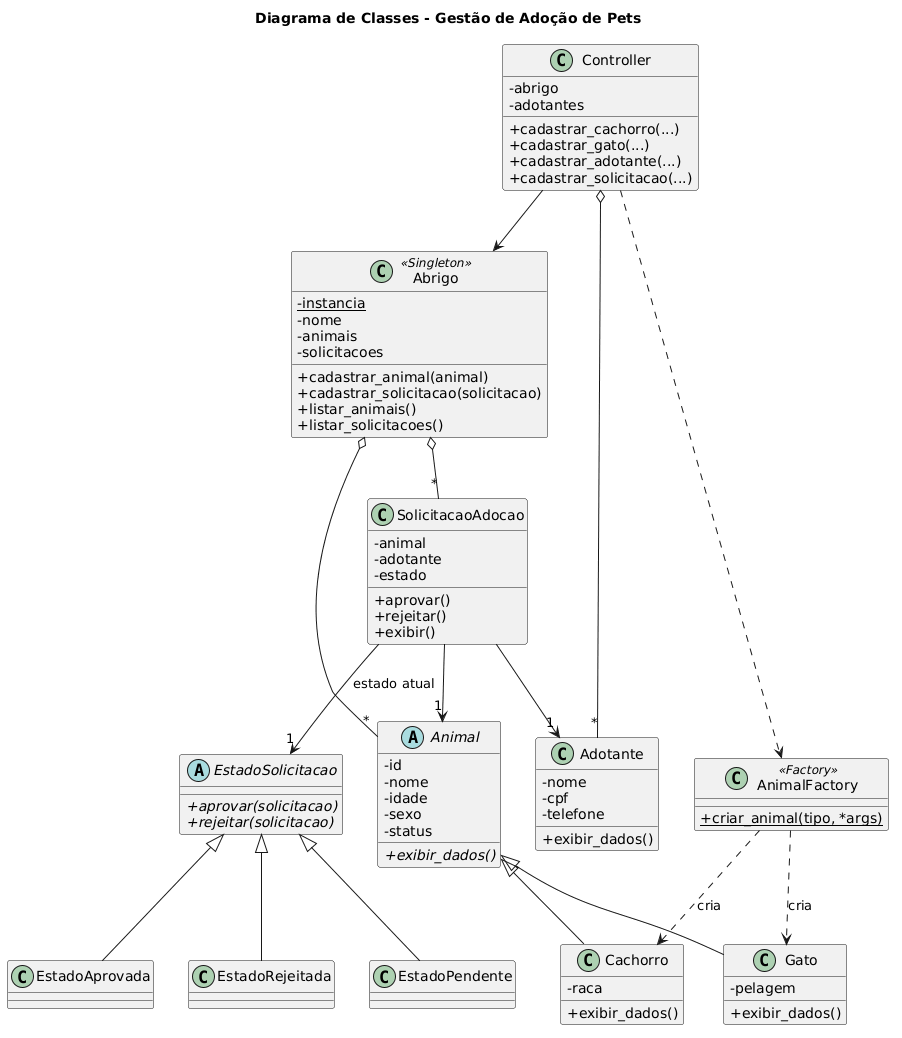

The diagram above was rendered by PlantUML. Its source (embedded in the PNG):
@startuml
title Diagrama de Classes - Gestão de Adoção de Pets
skinparam classAttributeIconSize 0

abstract class Animal {
  - id
  - nome
  - idade
  - sexo
  - status
  + exibir_dados() {abstract}
}
class Cachorro {
  - raca
  + exibir_dados()
}
class Gato {
  - pelagem
  + exibir_dados()
}
class Adotante {
  - nome
  - cpf
  - telefone
  + exibir_dados()
}
class SolicitacaoAdocao {
  - animal
  - adotante
  - estado
  + aprovar()
  + rejeitar()
  + exibir()
}
abstract class EstadoSolicitacao {
  + aprovar(solicitacao) {abstract}
  + rejeitar(solicitacao) {abstract}
}
class EstadoPendente
class EstadoAprovada
class EstadoRejeitada
class AnimalFactory <<Factory>> {
  + {static} criar_animal(tipo, *args)
}
class Abrigo <<Singleton>> {
  - {static} instancia
  - nome
  - animais
  - solicitacoes
  + cadastrar_animal(animal)
  + cadastrar_solicitacao(solicitacao)
  + listar_animais()
  + listar_solicitacoes()
}
class Controller {
  - abrigo
  - adotantes
  + cadastrar_cachorro(...)
  + cadastrar_gato(...)
  + cadastrar_adotante(...)
  + cadastrar_solicitacao(...)
}

Animal <|-- Cachorro
Animal <|-- Gato
EstadoSolicitacao <|-- EstadoPendente
EstadoSolicitacao <|-- EstadoAprovada
EstadoSolicitacao <|-- EstadoRejeitada

AnimalFactory ..> Cachorro : cria
AnimalFactory ..> Gato : cria
SolicitacaoAdocao --> "1" Animal
SolicitacaoAdocao --> "1" Adotante
SolicitacaoAdocao --> "1" EstadoSolicitacao : estado atual
Abrigo o-- "*" Animal
Abrigo o-- "*" SolicitacaoAdocao
Controller --> Abrigo
Controller o-- "*" Adotante
Controller ..> AnimalFactory
@enduml